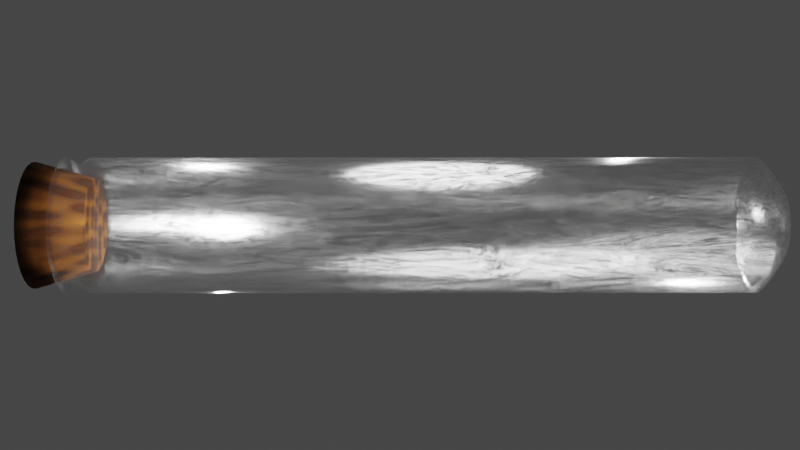 # Source: GlassVial.blend  (saved by Blender 3.0.42; exported with 4.5.12 LTS)
import bpy
from mathutils import Matrix  # noqa: F401  (used for matrix-valued properties, if any)

bpy.ops.wm.read_factory_settings(use_empty=True)
scene = bpy.context.scene
scene.name = 'Scene'

# ---- collections
col_collection = bpy.data.collections.new('Collection'); scene.collection.children.link(col_collection)

# ---- materials (node trees are filled in below, after node groups)
mat_glass = bpy.data.materials.new('Glass')
mat_cork = bpy.data.materials.new('Cork')
mat_inside = bpy.data.materials.new('Inside')

# ---- material node trees
mat_glass.use_nodes = True; mat_glass.node_tree.nodes.clear()
_N = mat_glass.node_tree.nodes; _L = mat_glass.node_tree.links
n0 = _N.new('ShaderNodeOutputMaterial'); n0.name = 'Material Output'; n0.location = (575, 307)
n1 = _N.new('ShaderNodeMixShader'); n1.name = 'Mix Shader'; n1.location = (349, 271)
n2 = _N.new('ShaderNodeValToRGB'); n2.name = 'ColorRamp'; n2.location = (6, 481)
while len(n2.color_ramp.elements) > 1: n2.color_ramp.elements.remove(n2.color_ramp.elements[-1])
n2.color_ramp.elements[0].position = 0.1955; n2.color_ramp.elements[0].color = (0.0, 0.0, 0.0, 1.0)
_e = n2.color_ramp.elements.new(0.5773); _e.color = (1.0, 1.0, 1.0, 1.0)
n3 = _N.new('ShaderNodeBsdfAnisotropic'); n3.name = 'Glossy BSDF'; n3.location = (-224, 244)
n3.distribution = 'GGX'
n3.inputs[0].default_value = (1.0, 1.0, 1.0, 0.1429)
n3.inputs[1].default_value = 0.234
n4 = _N.new('ShaderNodeBsdfTransparent'); n4.name = 'Transparent BSDF'; n4.location = (-217, 67)
n5 = _N.new('ShaderNodeTexNoise'); n5.name = 'Noise Texture'; n5.location = (-289, 516)
n5.inputs[2].default_value = 5.4
n5.inputs[3].default_value = 6.4
n5.inputs[4].default_value = 1.0
n5.inputs[8].default_value = 3.6
_L.new(n1.outputs[0], n0.inputs[0])
_L.new(n4.outputs[0], n1.inputs[2])
_L.new(n3.outputs[0], n1.inputs[1])
_L.new(n2.outputs[0], n1.inputs[0])
_L.new(n5.outputs[0], n2.inputs[0])
n0.is_active_output = True
mat_cork.use_nodes = True; mat_cork.node_tree.nodes.clear()
_N = mat_cork.node_tree.nodes; _L = mat_cork.node_tree.links
n0 = _N.new('ShaderNodeBsdfPrincipled'); n0.name = 'Principled BSDF'; n0.location = (10, 300)
n0.distribution = 'GGX'
n0.subsurface_method = 'RANDOM_WALK_SKIN'
n0.inputs[2].default_value = 1.0
n0.inputs[3].default_value = 1.45
n0.inputs[13].default_value = 0.1818
n0.inputs[27].default_value = (0.0, 0.0, 0.0, 1.0)
n0.inputs[28].default_value = 1.0
n1 = _N.new('ShaderNodeOutputMaterial'); n1.name = 'Material Output'; n1.location = (300, 300)
n2 = _N.new('ShaderNodeValToRGB'); n2.name = 'ColorRamp'; n2.location = (-416, 294)
while len(n2.color_ramp.elements) > 1: n2.color_ramp.elements.remove(n2.color_ramp.elements[-1])
n2.color_ramp.elements[0].position = 0.3182; n2.color_ramp.elements[0].color = (0.02802, 0.007393, 0.0007627, 1.0)
_e = n2.color_ramp.elements.new(0.8545); _e.color = (0.2301, 0.07506, 0.007153, 1.0)
n3 = _N.new('ShaderNodeTexVoronoi'); n3.name = 'Voronoi Texture'; n3.location = (-784, 73)
n3.feature = 'SMOOTH_F1'
n3.inputs[2].default_value = 8.9
n3.inputs[8].default_value = 0.5417
n4 = _N.new('ShaderNodeNormalMap'); n4.name = 'Normal Map'; n4.location = (-409, -70)
n4.inputs[0].default_value = 0.4
_L.new(n0.outputs[0], n1.inputs[0])
_L.new(n3.outputs[0], n2.inputs[0])
_L.new(n2.outputs[0], n0.inputs[0])
_L.new(n3.outputs[1], n4.inputs[1])
n1.is_active_output = True
mat_inside.use_nodes = True; mat_inside.node_tree.nodes.clear()
_N = mat_inside.node_tree.nodes; _L = mat_inside.node_tree.links
n0 = _N.new('ShaderNodeBsdfPrincipled'); n0.name = 'Principled BSDF'; n0.location = (10, 300)
n0.distribution = 'GGX'
n0.subsurface_method = 'RANDOM_WALK_SKIN'
n0.inputs[0].default_value = (0.0, 0.1805, 0.8, 1.0)
n0.inputs[3].default_value = 1.45
n0.inputs[27].default_value = (0.0, 0.0, 0.0, 1.0)
n0.inputs[28].default_value = 1.0
n1 = _N.new('ShaderNodeOutputMaterial'); n1.name = 'Material Output'; n1.location = (300, 300)
_L.new(n0.outputs[0], n1.inputs[0])
n1.is_active_output = True

# ---- world
world_world = bpy.data.worlds.new('World'); scene.world = world_world
world_world.use_nodes = True; world_world.node_tree.nodes.clear()
_N = world_world.node_tree.nodes; _L = world_world.node_tree.links
n0 = _N.new('ShaderNodeOutputWorld'); n0.name = 'World Output'; n0.location = (300, 300)
n1 = _N.new('ShaderNodeBackground'); n1.name = 'Background'; n1.location = (10, 300)
n1.inputs[0].default_value = (0.05088, 0.05088, 0.05088, 1.0)
_L.new(n1.outputs[0], n0.inputs[0])
n0.is_active_output = True
world_world.color = (0.05088, 0.05088, 0.05088)
world_world.use_sun_shadow = False
world_world.sun_shadow_jitter_overblur = 0.0

# ---- cameras
cam_camera = bpy.data.cameras.new('Camera')
cam_camera.clip_end = 100.0
cam_camera.ortho_scale = 7.314

# ---- lights
light_light = bpy.data.lights.new('Light', 'POINT')
light_light.transmission_factor = 0.0
light_light.energy = 1000.0
light_light.shadow_soft_size = 3.68
light_light.shadow_maximum_resolution = 0.006
light_light.use_absolute_resolution = True
light_light_001 = bpy.data.lights.new('Light.001', 'POINT')
light_light_001.transmission_factor = 0.0
light_light_001.energy = 1000.0
light_light_001.shadow_soft_size = 0.5
light_light_001.shadow_maximum_resolution = 0.006
light_light_001.use_absolute_resolution = True
light_light_002 = bpy.data.lights.new('Light.002', 'POINT')
light_light_002.transmission_factor = 0.0
light_light_002.energy = 1000.0
light_light_002.shadow_soft_size = 0.1
light_light_002.shadow_maximum_resolution = 0.006
light_light_002.use_absolute_resolution = True
light_light_003 = bpy.data.lights.new('Light.003', 'POINT')
light_light_003.transmission_factor = 0.0
light_light_003.energy = 1000.0
light_light_003.shadow_soft_size = 0.1
light_light_003.shadow_maximum_resolution = 0.006
light_light_003.use_absolute_resolution = True
light_light_004 = bpy.data.lights.new('Light.004', 'POINT')
light_light_004.transmission_factor = 0.0
light_light_004.energy = 2000.0
light_light_004.shadow_soft_size = 2.17
light_light_004.shadow_maximum_resolution = 0.006
light_light_004.use_absolute_resolution = True

# ---- meshes
me_cylinder = bpy.data.meshes.new('Cylinder')
me_cylinder.from_pydata([(-3.702e-07, 0.1858, -5.365), (0.0, 1.0, 4.881), (0.03624, 0.1822, -5.365), (0.1951, 0.9808, 4.881), (0.0711, 0.1716, -5.365), (0.3827, 0.9239, 4.881), (0.1032, 0.1545, -5.365), (0.5556, 0.8315, 4.881), (0.1314, 0.1314, -5.365), (0.7071, 0.7071, 4.881), (0.1545, 0.1032, -5.365), (0.8315, 0.5556, 4.881), (0.1716, 0.0711, -5.365), (0.9239, 0.3827, 4.881), (0.1822, 0.03624, -5.365), (0.9808, 0.1951, 4.881), (0.1858, -3.875e-08, -5.365), (1.0, -4.371e-08, 4.881), (0.1822, -0.03624, -5.365), (0.9808, -0.1951, 4.881), (0.1716, -0.0711, -5.365), (0.9239, -0.3827, 4.881), (0.1545, -0.1032, -5.365), (0.8315, -0.5556, 4.881), (0.1314, -0.1314, -5.365), (0.7071, -0.7071, 4.881), (0.1032, -0.1545, -5.365), (0.5556, -0.8315, 4.881), (0.0711, -0.1716, -5.365), (0.3827, -0.9239, 4.881), (0.03624, -0.1822, -5.365), (0.1951, -0.9808, 4.881), (-8.443e-08, -0.1858, -5.365), (-8.742e-08, -1.0, 4.881), (-0.03624, -0.1822, -5.365), (-0.1951, -0.9808, 4.881), (-0.07109, -0.1716, -5.365), (-0.3827, -0.9239, 4.881), (-0.1032, -0.1545, -5.365), (-0.5556, -0.8315, 4.881), (-0.1314, -0.1314, -5.365), (-0.7071, -0.7071, 4.881), (-0.1545, -0.1032, -5.365), (-0.8315, -0.5556, 4.881), (-0.1716, -0.0711, -5.365), (-0.9239, -0.3827, 4.881), (-0.1822, -0.03624, -5.365), (-0.9808, -0.1951, 4.881), (-0.1858, 4.937e-08, -5.365), (-1.0, 1.192e-08, 4.881), (-0.1822, 0.03624, -5.365), (-0.9808, 0.1951, 4.881), (-0.1716, 0.0711, -5.365), (-0.9239, 0.3827, 4.881), (-0.1545, 0.1032, -5.365), (-0.8315, 0.5556, 4.881), (-0.1314, 0.1314, -5.365), (-0.7071, 0.7071, 4.881), (-0.1032, 0.1545, -5.365), (-0.5556, 0.8315, 4.881), (-0.0711, 0.1716, -5.365), (-0.3827, 0.9239, 4.881), (-0.03624, 0.1822, -5.365), (-0.1951, 0.9808, 4.881), (0.0, 1.0, -4.881), (0.1951, 0.9808, -4.881), (0.3827, 0.9239, -4.881), (0.5556, 0.8315, -4.881), (0.7071, 0.7071, -4.881), (0.8315, 0.5556, -4.881), (0.9239, 0.3827, -4.881), (0.9808, 0.1951, -4.881), (1.0, -4.371e-08, -4.881), (0.9808, -0.1951, -4.881), (0.9239, -0.3827, -4.881), (0.8315, -0.5556, -4.881), (0.7071, -0.7071, -4.881), (0.5556, -0.8315, -4.881), (0.3827, -0.9239, -4.881), (0.1951, -0.9808, -4.881), (-8.742e-08, -1.0, -4.881), (-0.1951, -0.9808, -4.881), (-0.3827, -0.9239, -4.881), (-0.5556, -0.8315, -4.881), (-0.7071, -0.7071, -4.881), (-0.8315, -0.5556, -4.881), (-0.9239, -0.3827, -4.881), (-0.9808, -0.1951, -4.881), (-1.0, 1.192e-08, -4.881), (-0.9808, 0.1951, -4.881), (-0.9239, 0.3827, -4.881), (-0.8315, 0.5556, -4.881), (-0.7071, 0.7071, -4.881), (-0.5556, 0.8315, -4.881), (-0.3827, 0.9239, -4.881), (-0.1951, 0.9808, -4.881), (0.1148, 0.5771, -5.224), (0.1827, 0.9184, -4.945), (0.1592, 0.8005, -5.055), (-2.763e-08, 0.9363, -4.945), (-2.09e-07, 0.5884, -5.224), (-8.771e-08, 0.8162, -5.055), (0.2252, 0.5436, -5.224), (0.3583, 0.8651, -4.945), (0.3123, 0.7541, -5.055), (0.3269, 0.4893, -5.224), (0.5202, 0.7785, -4.945), (0.4534, 0.6786, -5.055), (0.4161, 0.4161, -5.224), (0.6621, 0.6621, -4.945), (0.5771, 0.5771, -5.055), (0.4893, 0.3269, -5.224), (0.7785, 0.5202, -4.945), (0.6786, 0.4534, -5.055), (0.5436, 0.2252, -5.224), (0.8651, 0.3583, -4.945), (0.7541, 0.3123, -5.055), (0.5771, 0.1148, -5.224), (0.9184, 0.1827, -4.945), (0.8005, 0.1592, -5.055), (0.5884, -4.148e-08, -5.224), (0.9363, -4.332e-08, -4.945), (0.8162, -4.285e-08, -5.055), (0.5771, -0.1148, -5.224), (0.9184, -0.1827, -4.945), (0.8005, -0.1592, -5.055), (0.5436, -0.2252, -5.224), (0.8651, -0.3583, -4.945), (0.7541, -0.3123, -5.055), (0.4893, -0.3269, -5.224), (0.7785, -0.5202, -4.945), (0.6786, -0.4534, -5.055), (0.4161, -0.4161, -5.224), (0.6621, -0.6621, -4.945), (0.5771, -0.5771, -5.055), (0.3269, -0.4893, -5.224), (0.5202, -0.7785, -4.945), (0.4534, -0.6786, -5.055), (0.2252, -0.5436, -5.224), (0.3583, -0.8651, -4.945), (0.3123, -0.7541, -5.055), (0.1148, -0.5771, -5.224), (0.1827, -0.9184, -4.945), (0.1592, -0.8005, -5.055), (-8.87e-08, -0.5884, -5.224), (-8.659e-08, -0.9363, -4.945), (-8.656e-08, -0.8162, -5.055), (-0.1148, -0.5771, -5.224), (-0.1827, -0.9184, -4.945), (-0.1592, -0.8005, -5.055), (-0.2252, -0.5436, -5.224), (-0.3583, -0.8651, -4.945), (-0.3123, -0.7541, -5.055), (-0.3269, -0.4893, -5.224), (-0.5202, -0.7785, -4.945), (-0.4534, -0.6786, -5.055), (-0.4161, -0.4161, -5.224), (-0.6621, -0.6621, -4.945), (-0.5771, -0.5771, -5.055), (-0.4893, -0.3269, -5.224), (-0.7785, -0.5202, -4.945), (-0.6786, -0.4534, -5.055), (-0.5436, -0.2252, -5.224), (-0.8651, -0.3583, -4.945), (-0.7541, -0.3123, -5.055), (-0.5771, -0.1148, -5.224), (-0.9184, -0.1827, -4.945), (-0.8005, -0.1592, -5.055), (-0.5884, 3.55e-08, -5.224), (-0.9363, 1.467e-08, -4.945), (-0.8162, 2.123e-08, -5.055), (-0.5771, 0.1148, -5.224), (-0.9184, 0.1827, -4.945), (-0.8005, 0.1592, -5.055), (-0.5436, 0.2252, -5.224), (-0.8651, 0.3583, -4.945), (-0.7541, 0.3123, -5.055), (-0.4893, 0.3269, -5.224), (-0.7785, 0.5202, -4.945), (-0.6786, 0.4534, -5.055), (-0.4161, 0.4161, -5.224), (-0.6621, 0.6621, -4.945), (-0.5771, 0.5771, -5.055), (-0.3269, 0.4893, -5.224), (-0.5202, 0.7785, -4.945), (-0.4534, 0.6786, -5.055), (-0.2252, 0.5436, -5.224), (-0.3583, 0.8651, -4.945), (-0.3123, 0.7541, -5.055), (-0.1148, 0.5771, -5.224), (-0.1827, 0.9184, -4.945), (-0.1592, 0.8005, -5.055), (0.1951, 0.9808, 5.273), (1.123e-08, 1.0, 5.273), (0.3827, 0.9239, 5.273), (0.5556, 0.8315, 5.273), (0.7071, 0.7071, 5.273), (0.8315, 0.5556, 5.273), (0.9239, 0.3827, 5.273), (0.9808, 0.1951, 5.273), (1.0, -4.371e-08, 5.273), (0.9808, -0.1951, 5.273), (0.9239, -0.3827, 5.273), (0.8315, -0.5556, 5.273), (0.7071, -0.7071, 5.273), (0.5556, -0.8315, 5.273), (0.3827, -0.9239, 5.273), (0.1951, -0.9808, 5.273), (-7.62e-08, -1.0, 5.273), (-0.1951, -0.9808, 5.273), (-0.3827, -0.9239, 5.273), (-0.5556, -0.8315, 5.273), (-0.7071, -0.7071, 5.273), (-0.8315, -0.5556, 5.273), (-0.9239, -0.3827, 5.273), (-0.9808, -0.1951, 5.273), (-1.0, 1.192e-08, 5.273), (-0.9808, 0.1951, 5.273), (-0.9239, 0.3827, 5.273), (-0.8315, 0.5556, 5.273), (-0.7071, 0.7071, 5.273), (-0.5556, 0.8315, 5.273), (-0.3827, 0.9239, 5.273), (-0.1951, 0.9808, 5.273), (0.7432, 0.4966, 5.077), (0.8258, 0.3421, 5.077), (0.3421, -0.8258, 5.077), (0.1744, -0.8766, 5.077), (-0.8766, -0.1744, 5.077), (-0.8938, 1.066e-08, 5.077), (0.1744, 0.8766, 5.077), (0.3421, 0.8258, 5.077), (0.8258, -0.3421, 5.077), (0.7432, -0.4966, 5.077), (-0.4966, -0.7432, 5.077), (-0.632, -0.632, 5.077), (-0.632, 0.632, 5.077), (-0.4966, 0.7432, 5.077), (0.8766, 0.1744, 5.077), (-7.33e-08, -0.8938, 5.077), (-0.8766, 0.1744, 5.077), (0.4966, 0.7432, 5.077), (0.632, -0.632, 5.077), (-0.7432, -0.4966, 5.077), (-0.3421, 0.8258, 5.077), (0.8938, -3.907e-08, 5.077), (-0.1744, -0.8766, 5.077), (-0.8258, 0.3421, 5.077), (0.632, 0.632, 5.077), (0.4966, -0.7432, 5.077), (-0.8258, -0.3421, 5.077), (-0.1744, 0.8766, 5.077), (0.8766, -0.1744, 5.077), (-0.3421, -0.8258, 5.077), (-0.7432, 0.4966, 5.077), (4.838e-09, 0.8938, 5.077), (1.012e-08, 0.6954, 4.855), (8.559e-10, 0.9387, 5.737), (0.1357, 0.682, 4.855), (0.1831, 0.9207, 5.737), (0.2661, 0.6424, 4.855), (0.3592, 0.8673, 5.737), (0.3863, 0.5782, 4.855), (0.5215, 0.7805, 5.737), (0.4917, 0.4917, 4.855), (0.6638, 0.6638, 5.737), (0.5782, 0.3863, 4.855), (0.7805, 0.5215, 5.737), (0.6424, 0.2661, 4.855), (0.8673, 0.3592, 5.737), (0.682, 0.1357, 4.855), (0.9207, 0.1831, 5.737), (0.6954, 2.246e-07, 4.855), (0.9387, 1.676e-07, 5.737), (0.682, -0.1357, 4.855), (0.9207, -0.1831, 5.737), (0.6424, -0.2661, 4.855), (0.8673, -0.3592, 5.737), (0.5782, -0.3863, 4.855), (0.7805, -0.5215, 5.737), (0.4917, -0.4917, 4.855), (0.6638, -0.6638, 5.737), (0.3863, -0.5782, 4.855), (0.5215, -0.7805, 5.737), (0.2661, -0.6424, 4.855), (0.3592, -0.8673, 5.737), (0.1357, -0.682, 4.855), (0.1831, -0.9207, 5.737), (-5.067e-08, -0.6954, 4.855), (-8.121e-08, -0.9387, 5.737), (-0.1357, -0.682, 4.855), (-0.1831, -0.9207, 5.737), (-0.2661, -0.6424, 4.855), (-0.3592, -0.8673, 5.737), (-0.3863, -0.5782, 4.855), (-0.5215, -0.7805, 5.737), (-0.4917, -0.4917, 4.855), (-0.6638, -0.6638, 5.737), (-0.5782, -0.3863, 4.855), (-0.7805, -0.5215, 5.737), (-0.6424, -0.2661, 4.855), (-0.8673, -0.3592, 5.737), (-0.682, -0.1357, 4.855), (-0.9207, -0.1831, 5.737), (-0.6954, 2.633e-07, 4.855), (-0.9387, 2.198e-07, 5.737), (-0.682, 0.1357, 4.855), (-0.9207, 0.1831, 5.737), (-0.6424, 0.2661, 4.855), (-0.8673, 0.3592, 5.737), (-0.5782, 0.3863, 4.855), (-0.7805, 0.5215, 5.737), (-0.4917, 0.4917, 4.855), (-0.6638, 0.6638, 5.737), (-0.3863, 0.5782, 4.855), (-0.5215, 0.7805, 5.737), (-0.2661, 0.6424, 4.855), (-0.3592, 0.8673, 5.737), (-0.1357, 0.682, 4.855), (-0.1831, 0.9207, 5.737)], [], [(64, 1, 3, 65), (65, 3, 5, 66), (66, 5, 7, 67), (67, 7, 9, 68), (68, 9, 11, 69), (69, 11, 13, 70), (70, 13, 15, 71), (71, 15, 17, 72), (72, 17, 19, 73), (73, 19, 21, 74), (74, 21, 23, 75), (75, 23, 25, 76), (76, 25, 27, 77), (77, 27, 29, 78), (78, 29, 31, 79), (79, 31, 33, 80), (80, 33, 35, 81), (81, 35, 37, 82), (82, 37, 39, 83), (83, 39, 41, 84), (84, 41, 43, 85), (85, 43, 45, 86), (86, 45, 47, 87), (87, 47, 49, 88), (88, 49, 51, 89), (89, 51, 53, 90), (90, 53, 55, 91), (91, 55, 57, 92), (92, 57, 59, 93), (93, 59, 61, 94), (225, 224, 197, 198), (94, 61, 63, 95), (95, 63, 1, 64), (0, 2, 4, 6, 8, 10, 12, 14, 16, 18, 20, 22, 24, 26, 28, 30, 32, 34, 36, 38, 40, 42, 44, 46, 48, 50, 52, 54, 56, 58, 60, 62), (99, 190, 95, 64), (4, 2, 96, 102), (8, 6, 105, 108), (10, 8, 108, 111), (12, 10, 111, 114), (14, 12, 114, 117), (16, 14, 117, 120), (18, 16, 120, 123), (20, 18, 123, 126), (22, 20, 126, 129), (24, 22, 129, 132), (26, 24, 132, 135), (28, 26, 135, 138), (30, 28, 138, 141), (32, 30, 141, 144), (34, 32, 144, 147), (36, 34, 147, 150), (38, 36, 150, 153), (40, 38, 153, 156), (42, 40, 156, 159), (44, 42, 159, 162), (46, 44, 162, 165), (48, 46, 165, 168), (50, 48, 168, 171), (52, 50, 171, 174), (54, 52, 174, 177), (56, 54, 177, 180), (58, 56, 180, 183), (60, 58, 183, 186), (62, 60, 186, 189), (0, 62, 189, 100), (6, 4, 102, 105), (190, 187, 94, 95), (187, 184, 93, 94), (184, 181, 92, 93), (181, 178, 91, 92), (178, 175, 90, 91), (175, 172, 89, 90), (172, 169, 88, 89), (169, 166, 87, 88), (166, 163, 86, 87), (163, 160, 85, 86), (160, 157, 84, 85), (157, 154, 83, 84), (154, 151, 82, 83), (151, 148, 81, 82), (148, 145, 80, 81), (145, 142, 79, 80), (142, 139, 78, 79), (139, 136, 77, 78), (136, 133, 76, 77), (133, 130, 75, 76), (130, 127, 74, 75), (127, 124, 73, 74), (124, 121, 72, 73), (121, 118, 71, 72), (118, 115, 70, 71), (115, 112, 69, 70), (112, 109, 68, 69), (109, 106, 67, 68), (106, 103, 66, 67), (97, 99, 64, 65), (103, 97, 65, 66), (190, 99, 101, 191), (191, 101, 100, 189), (187, 190, 191, 188), (188, 191, 189, 186), (184, 187, 188, 185), (185, 188, 186, 183), (181, 184, 185, 182), (182, 185, 183, 180), (178, 181, 182, 179), (179, 182, 180, 177), (175, 178, 179, 176), (176, 179, 177, 174), (172, 175, 176, 173), (173, 176, 174, 171), (169, 172, 173, 170), (170, 173, 171, 168), (166, 169, 170, 167), (167, 170, 168, 165), (163, 166, 167, 164), (164, 167, 165, 162), (160, 163, 164, 161), (161, 164, 162, 159), (157, 160, 161, 158), (158, 161, 159, 156), (154, 157, 158, 155), (155, 158, 156, 153), (151, 154, 155, 152), (152, 155, 153, 150), (148, 151, 152, 149), (149, 152, 150, 147), (145, 148, 149, 146), (146, 149, 147, 144), (142, 145, 146, 143), (143, 146, 144, 141), (139, 142, 143, 140), (140, 143, 141, 138), (136, 139, 140, 137), (137, 140, 138, 135), (133, 136, 137, 134), (134, 137, 135, 132), (130, 133, 134, 131), (131, 134, 132, 129), (127, 130, 131, 128), (128, 131, 129, 126), (124, 127, 128, 125), (125, 128, 126, 123), (121, 124, 125, 122), (122, 125, 123, 120), (118, 121, 122, 119), (119, 122, 120, 117), (115, 118, 119, 116), (116, 119, 117, 114), (112, 115, 116, 113), (113, 116, 114, 111), (109, 112, 113, 110), (110, 113, 111, 108), (106, 109, 110, 107), (107, 110, 108, 105), (103, 106, 107, 104), (104, 107, 105, 102), (97, 103, 104, 98), (98, 104, 102, 96), (99, 97, 98, 101), (101, 98, 96, 100), (2, 0, 100, 96), (192, 193, 223, 222, 221, 220, 219, 218, 217, 216, 215, 214, 213, 212, 211, 210, 209, 208, 207, 206, 205, 204, 203, 202, 201, 200, 199, 198, 197, 196, 195, 194), (227, 226, 206, 207), (229, 228, 215, 216), (231, 230, 192, 194), (233, 232, 202, 203), (235, 234, 211, 212), (237, 236, 220, 221), (238, 225, 198, 199), (239, 227, 207, 208), (240, 229, 216, 217), (241, 231, 194, 195), (242, 233, 203, 204), (243, 235, 212, 213), (244, 237, 221, 222), (245, 238, 199, 200), (246, 239, 208, 209), (247, 240, 217, 218), (248, 241, 195, 196), (249, 242, 204, 205), (250, 243, 213, 214), (251, 244, 222, 223), (252, 245, 200, 201), (253, 246, 209, 210), (254, 247, 218, 219), (224, 248, 196, 197), (226, 249, 205, 206), (228, 250, 214, 215), (230, 255, 193, 192), (255, 251, 223, 193), (232, 252, 201, 202), (234, 253, 210, 211), (236, 254, 219, 220), (57, 55, 254, 236), (39, 37, 253, 234), (21, 19, 252, 232), (1, 63, 251, 255), (3, 1, 255, 230), (47, 45, 250, 228), (29, 27, 249, 226), (11, 9, 248, 224), (55, 53, 247, 254), (37, 35, 246, 253), (19, 17, 245, 252), (63, 61, 244, 251), (45, 43, 243, 250), (27, 25, 242, 249), (9, 7, 241, 248), (53, 51, 240, 247), (35, 33, 239, 246), (17, 15, 238, 245), (61, 59, 237, 244), (43, 41, 235, 243), (25, 23, 233, 242), (7, 5, 231, 241), (51, 49, 229, 240), (33, 31, 227, 239), (15, 13, 225, 238), (59, 57, 236, 237), (41, 39, 234, 235), (23, 21, 232, 233), (5, 3, 230, 231), (49, 47, 228, 229), (31, 29, 226, 227), (13, 11, 224, 225), (256, 257, 259, 258), (258, 259, 261, 260), (260, 261, 263, 262), (262, 263, 265, 264), (264, 265, 267, 266), (266, 267, 269, 268), (268, 269, 271, 270), (270, 271, 273, 272), (272, 273, 275, 274), (274, 275, 277, 276), (276, 277, 279, 278), (278, 279, 281, 280), (280, 281, 283, 282), (282, 283, 285, 284), (284, 285, 287, 286), (286, 287, 289, 288), (288, 289, 291, 290), (290, 291, 293, 292), (292, 293, 295, 294), (294, 295, 297, 296), (296, 297, 299, 298), (298, 299, 301, 300), (300, 301, 303, 302), (302, 303, 305, 304), (304, 305, 307, 306), (306, 307, 309, 308), (308, 309, 311, 310), (310, 311, 313, 312), (312, 313, 315, 314), (314, 315, 317, 316), (259, 257, 319, 317, 315, 313, 311, 309, 307, 305, 303, 301, 299, 297, 295, 293, 291, 289, 287, 285, 283, 281, 279, 277, 275, 273, 271, 269, 267, 265, 263, 261), (316, 317, 319, 318), (318, 319, 257, 256), (256, 258, 260, 262, 264, 266, 268, 270, 272, 274, 276, 278, 280, 282, 284, 286, 288, 290, 292, 294, 296, 298, 300, 302, 304, 306, 308, 310, 312, 314, 316, 318)])
me_cylinder.polygons.foreach_set('use_smooth', [True] * 260)
me_cylinder.polygons.foreach_set('material_index', [0, 0, 0, 0, 0, 0, 0, 0, 0, 0, 0, 0, 0, 0, 0, 0, 0, 0, 0, 0, 0, 0, 0, 0, 0, 0, 0, 0, 0, 0, 0, 0, 0, 0, 0, 0, 0, 0, 0, 0, 0, 0, 0, 0, 0, 0, 0, 0, 0, 0, 0, 0, 0, 0, 0, 0, 0, 0, 0, 0, 0, 0, 0, 0, 0, 0, 0, 0, 0, 0, 0, 0, 0, 0, 0, 0, 0, 0, 0, 0, 0, 0, 0, 0, 0, 0, 0, 0, 0, 0, 0, 0, 0, 0, 0, 0, 0, 0, 0, 0, 0, 0, 0, 0, 0, 0, 0, 0, 0, 0, 0, 0, 0, 0, 0, 0, 0, 0, 0, 0, 0, 0, 0, 0, 0, 0, 0, 0, 0, 0, 0, 0, 0, 0, 0, 0, 0, 0, 0, 0, 0, 0, 0, 0, 0, 0, 0, 0, 0, 0, 0, 0, 0, 0, 0, 0, 0, 0, 0, 0, 0, 0, 0, 0, 0, 0, 0, 0, 0, 0, 0, 0, 0, 0, 0, 0, 0, 0, 0, 0, 0, 0, 0, 0, 0, 0, 0, 0, 0, 0, 0, 0, 0, 0, 0, 0, 0, 0, 0, 0, 0, 0, 0, 0, 0, 0, 0, 0, 0, 0, 0, 0, 0, 0, 0, 0, 0, 0, 0, 0, 0, 0, 0, 0, 0, 0, 1, 1, 1, 1, 1, 1, 1, 1, 1, 1, 1, 1, 1, 1, 1, 1, 1, 1, 1, 1, 1, 1, 1, 1, 1, 1, 1, 1, 1, 1, 1, 1, 1, 1])
_uv = me_cylinder.uv_layers.new(name='UVMap')
_uv.uv.foreach_set('vector', [1.0, 0.5, 1.0, 1.0, 0.9688, 1.0, 0.9688, 0.5, 0.9688, 0.5, 0.9688, 1.0, 0.9375, 1.0, 0.9375, 0.5, 0.9375, 0.5, 0.9375, 1.0, 0.9062, 1.0, 0.9062, 0.5, 0.9062, 0.5, 0.9062, 1.0, 0.875, 1.0, 0.875, 0.5, 0.875, 0.5, 0.875, 1.0, 0.8438, 1.0, 0.8438, 0.5, 0.8438, 0.5, 0.8438, 1.0, 0.8125, 1.0, 0.8125, 0.5, 0.8125, 0.5, 0.8125, 1.0, 0.7812, 1.0, 0.7812, 0.5, 0.7812, 0.5, 0.7812, 1.0, 0.75, 1.0, 0.75, 0.5, 0.75, 0.5, 0.75, 1.0, 0.7188, 1.0, 0.7188, 0.5, 0.7188, 0.5, 0.7188, 1.0, 0.6875, 1.0, 0.6875, 0.5, 0.6875, 0.5, 0.6875, 1.0, 0.6562, 1.0, 0.6562, 0.5, 0.6562, 0.5, 0.6562, 1.0, 0.625, 1.0, 0.625, 0.5, 0.625, 0.5, 0.625, 1.0, 0.5938, 1.0, 0.5938, 0.5, 0.5938, 0.5, 0.5938, 1.0, 0.5625, 1.0, 0.5625, 0.5, 0.5625, 0.5, 0.5625, 1.0, 0.5312, 1.0, 0.5312, 0.5, 0.5312, 0.5, 0.5312, 1.0, 0.5, 1.0, 0.5, 0.5, 0.5, 0.5, 0.5, 1.0, 0.4688, 1.0, 0.4688, 0.5, 0.4688, 0.5, 0.4688, 1.0, 0.4375, 1.0, 0.4375, 0.5, 0.4375, 0.5, 0.4375, 1.0, 0.4062, 1.0, 0.4062, 0.5, 0.4062, 0.5, 0.4062, 1.0, 0.375, 1.0, 0.375, 0.5, 0.375, 0.5, 0.375, 1.0, 0.3438, 1.0, 0.3438, 0.5, 0.3438, 0.5, 0.3438, 1.0, 0.3125, 1.0, 0.3125, 0.5, 0.3125, 0.5, 0.3125, 1.0, 0.2812, 1.0, 0.2812, 0.5, 0.2812, 0.5, 0.2812, 1.0, 0.25, 1.0, 0.25, 0.5, 0.25, 0.5, 0.25, 1.0, 0.2188, 1.0, 0.2188, 0.5, 0.2188, 0.5, 0.2188, 1.0, 0.1875, 1.0, 0.1875, 0.5, 0.1875, 0.5, 0.1875, 1.0, 0.1562, 1.0, 0.1562, 0.5, 0.1562, 0.5, 0.1562, 1.0, 0.125, 1.0, 0.125, 0.5, 0.125, 0.5, 0.125, 1.0, 0.09375, 1.0, 0.09375, 0.5, 0.09375, 0.5, 0.09375, 1.0, 0.0625, 1.0, 0.0625, 0.5, 0.8125, 1.0, 0.8438, 1.0, 0.8438, 1.0, 0.8125, 1.0, 0.0625, 0.5, 0.0625, 1.0, 0.03125, 1.0, 0.03125, 0.5, 0.03125, 0.5, 0.03125, 1.0, 0.0, 1.0, 0.0, 0.5, 0.75, 0.2639, 0.7527, 0.2636, 0.7553, 0.2628, 0.7577, 0.2615, 0.7598, 0.2598, 0.7615, 0.2577, 0.7628, 0.2553, 0.7636, 0.2527, 0.7639, 0.25, 0.7636, 0.2473, 0.7628, 0.2447, 0.7615, 0.2423, 0.7598, 0.2402, 0.7577, 0.2385, 0.7553, 0.2372, 0.7527, 0.2364, 0.75, 0.2361, 0.7473, 0.2364, 0.7447, 0.2372, 0.7423, 0.2385, 0.7402, 0.2402, 0.7385, 0.2423, 0.7372, 0.2447, 0.7364, 0.2473, 0.7361, 0.25, 0.7364, 0.2527, 0.7372, 0.2553, 0.7385, 0.2577, 0.7402, 0.2598, 0.7423, 0.2615, 0.7447, 0.2628, 0.7473, 0.2636, 0.75, 0.4428, 0.7124, 0.4391, 0.7032, 0.4854, 0.75, 0.49, 0.7553, 0.2628, 0.7527, 0.2636, 0.7619, 0.3099, 0.7734, 0.3065, 0.7598, 0.2598, 0.7577, 0.2615, 0.784, 0.3008, 0.7932, 0.2932, 0.7615, 0.2577, 0.7598, 0.2598, 0.7932, 0.2932, 0.8008, 0.284, 0.7628, 0.2553, 0.7615, 0.2577, 0.8008, 0.284, 0.8065, 0.2734, 0.7636, 0.2527, 0.7628, 0.2553, 0.8065, 0.2734, 0.8099, 0.2619, 0.7639, 0.25, 0.7636, 0.2527, 0.8099, 0.2619, 0.8111, 0.25, 0.7636, 0.2473, 0.7639, 0.25, 0.8111, 0.25, 0.8099, 0.2381, 0.7628, 0.2447, 0.7636, 0.2473, 0.8099, 0.2381, 0.8065, 0.2266, 0.7615, 0.2423, 0.7628, 0.2447, 0.8065, 0.2266, 0.8008, 0.216, 0.7598, 0.2402, 0.7615, 0.2423, 0.8008, 0.216, 0.7932, 0.2068, 0.7577, 0.2385, 0.7598, 0.2402, 0.7932, 0.2068, 0.784, 0.1992, 0.7553, 0.2372, 0.7577, 0.2385, 0.784, 0.1992, 0.7734, 0.1935, 0.7527, 0.2364, 0.7553, 0.2372, 0.7734, 0.1935, 0.7619, 0.1901, 0.75, 0.2361, 0.7527, 0.2364, 0.7619, 0.1901, 0.75, 0.1889, 0.7473, 0.2364, 0.75, 0.2361, 0.75, 0.1889, 0.7381, 0.1901, 0.7447, 0.2372, 0.7473, 0.2364, 0.7381, 0.1901, 0.7266, 0.1935, 0.7423, 0.2385, 0.7447, 0.2372, 0.7266, 0.1935, 0.716, 0.1992, 0.7402, 0.2402, 0.7423, 0.2385, 0.716, 0.1992, 0.7068, 0.2068, 0.7385, 0.2423, 0.7402, 0.2402, 0.7068, 0.2068, 0.6992, 0.216, 0.7372, 0.2447, 0.7385, 0.2423, 0.6992, 0.216, 0.6935, 0.2266, 0.7364, 0.2473, 0.7372, 0.2447, 0.6935, 0.2266, 0.6901, 0.2381, 0.7361, 0.25, 0.7364, 0.2473, 0.6901, 0.2381, 0.6889, 0.25, 0.7364, 0.2527, 0.7361, 0.25, 0.6889, 0.25, 0.6901, 0.2619, 0.7372, 0.2553, 0.7364, 0.2527, 0.6901, 0.2619, 0.6935, 0.2734, 0.7385, 0.2577, 0.7372, 0.2553, 0.6935, 0.2734, 0.6992, 0.284, 0.7402, 0.2598, 0.7385, 0.2577, 0.6992, 0.284, 0.7068, 0.2932, 0.7423, 0.2615, 0.7402, 0.2598, 0.7068, 0.2932, 0.716, 0.3008, 0.7447, 0.2628, 0.7423, 0.2615, 0.716, 0.3008, 0.7266, 0.3065, 0.7473, 0.2636, 0.7447, 0.2628, 0.7266, 0.3065, 0.7381, 0.3099, 0.75, 0.2639, 0.7473, 0.2636, 0.7381, 0.3099, 0.75, 0.3111, 0.7577, 0.2615, 0.7553, 0.2628, 0.7734, 0.3065, 0.784, 0.3008, 0.7124, 0.4391, 0.6762, 0.4281, 0.6582, 0.4717, 0.7032, 0.4854, 0.6762, 0.4281, 0.6429, 0.4103, 0.6167, 0.4496, 0.6582, 0.4717, 0.6429, 0.4103, 0.6137, 0.3863, 0.5803, 0.4197, 0.6167, 0.4496, 0.6137, 0.3863, 0.5897, 0.3571, 0.5504, 0.3833, 0.5803, 0.4197, 0.5897, 0.3571, 0.5719, 0.3238, 0.5283, 0.3418, 0.5504, 0.3833, 0.5719, 0.3238, 0.5609, 0.2876, 0.5146, 0.2968, 0.5283, 0.3418, 0.5609, 0.2876, 0.5572, 0.25, 0.51, 0.25, 0.5146, 0.2968, 0.5572, 0.25, 0.5609, 0.2124, 0.5146, 0.2032, 0.51, 0.25, 0.5609, 0.2124, 0.5719, 0.1762, 0.5283, 0.1582, 0.5146, 0.2032, 0.5719, 0.1762, 0.5897, 0.1429, 0.5504, 0.1167, 0.5283, 0.1582, 0.5897, 0.1429, 0.6137, 0.1137, 0.5803, 0.08029, 0.5504, 0.1167, 0.6137, 0.1137, 0.6429, 0.08973, 0.6167, 0.05045, 0.5803, 0.08029, 0.6429, 0.08973, 0.6762, 0.07192, 0.6582, 0.02827, 0.6167, 0.05045, 0.6762, 0.07192, 0.7124, 0.06095, 0.7032, 0.01461, 0.6582, 0.02827, 0.7124, 0.06095, 0.75, 0.05725, 0.75, 0.01, 0.7032, 0.01461, 0.75, 0.05725, 0.7876, 0.06095, 0.7968, 0.01461, 0.75, 0.01, 0.7876, 0.06095, 0.8238, 0.07192, 0.8418, 0.02827, 0.7968, 0.01461, 0.8238, 0.07192, 0.8571, 0.08973, 0.8833, 0.05045, 0.8418, 0.02827, 0.8571, 0.08973, 0.8863, 0.1137, 0.9197, 0.08029, 0.8833, 0.05045, 0.8863, 0.1137, 0.9103, 0.1429, 0.9496, 0.1167, 0.9197, 0.08029, 0.9103, 0.1429, 0.9281, 0.1762, 0.9717, 0.1582, 0.9496, 0.1167, 0.9281, 0.1762, 0.9391, 0.2124, 0.9854, 0.2032, 0.9717, 0.1582, 0.9391, 0.2124, 0.9428, 0.25, 0.99, 0.25, 0.9854, 0.2032, 0.9428, 0.25, 0.9391, 0.2876, 0.9854, 0.2968, 0.99, 0.25, 0.9391, 0.2876, 0.9281, 0.3238, 0.9717, 0.3418, 0.9854, 0.2968, 0.9281, 0.3238, 0.9103, 0.3571, 0.9496, 0.3833, 0.9717, 0.3418, 0.9103, 0.3571, 0.8863, 0.3863, 0.9197, 0.4197, 0.9496, 0.3833, 0.8863, 0.3863, 0.8571, 0.4103, 0.8833, 0.4496, 0.9197, 0.4197, 0.8571, 0.4103, 0.8238, 0.4281, 0.8418, 0.4717, 0.8833, 0.4496, 0.7876, 0.4391, 0.75, 0.4428, 0.75, 0.49, 0.7968, 0.4854, 0.8238, 0.4281, 0.7876, 0.4391, 0.7968, 0.4854, 0.8418, 0.4717, 0.7124, 0.4391, 0.75, 0.4428, 0.75, 0.3769, 0.7252, 0.3745, 0.7252, 0.3745, 0.75, 0.3769, 0.75, 0.3111, 0.7381, 0.3099, 0.6762, 0.4281, 0.7124, 0.4391, 0.7252, 0.3745, 0.7014, 0.3673, 0.7014, 0.3673, 0.7252, 0.3745, 0.7381, 0.3099, 0.7266, 0.3065, 0.6429, 0.4103, 0.6762, 0.4281, 0.7014, 0.3673, 0.6795, 0.3555, 0.6795, 0.3555, 0.7014, 0.3673, 0.7266, 0.3065, 0.716, 0.3008, 0.6137, 0.3863, 0.6429, 0.4103, 0.6795, 0.3555, 0.6602, 0.3398, 0.6602, 0.3398, 0.6795, 0.3555, 0.716, 0.3008, 0.7068, 0.2932, 0.5897, 0.3571, 0.6137, 0.3863, 0.6602, 0.3398, 0.6445, 0.3205, 0.6445, 0.3205, 0.6602, 0.3398, 0.7068, 0.2932, 0.6992, 0.284, 0.5719, 0.3238, 0.5897, 0.3571, 0.6445, 0.3205, 0.6327, 0.2986, 0.6327, 0.2986, 0.6445, 0.3205, 0.6992, 0.284, 0.6935, 0.2734, 0.5609, 0.2876, 0.5719, 0.3238, 0.6327, 0.2986, 0.6255, 0.2748, 0.6255, 0.2748, 0.6327, 0.2986, 0.6935, 0.2734, 0.6901, 0.2619, 0.5572, 0.25, 0.5609, 0.2876, 0.6255, 0.2748, 0.6231, 0.25, 0.6231, 0.25, 0.6255, 0.2748, 0.6901, 0.2619, 0.6889, 0.25, 0.5609, 0.2124, 0.5572, 0.25, 0.6231, 0.25, 0.6255, 0.2252, 0.6255, 0.2252, 0.6231, 0.25, 0.6889, 0.25, 0.6901, 0.2381, 0.5719, 0.1762, 0.5609, 0.2124, 0.6255, 0.2252, 0.6327, 0.2014, 0.6327, 0.2014, 0.6255, 0.2252, 0.6901, 0.2381, 0.6935, 0.2266, 0.5897, 0.1429, 0.5719, 0.1762, 0.6327, 0.2014, 0.6445, 0.1795, 0.6445, 0.1795, 0.6327, 0.2014, 0.6935, 0.2266, 0.6992, 0.216, 0.6137, 0.1137, 0.5897, 0.1429, 0.6445, 0.1795, 0.6602, 0.1602, 0.6602, 0.1602, 0.6445, 0.1795, 0.6992, 0.216, 0.7068, 0.2068, 0.6429, 0.08973, 0.6137, 0.1137, 0.6602, 0.1602, 0.6795, 0.1445, 0.6795, 0.1445, 0.6602, 0.1602, 0.7068, 0.2068, 0.716, 0.1992, 0.6762, 0.07192, 0.6429, 0.08973, 0.6795, 0.1445, 0.7014, 0.1327, 0.7014, 0.1327, 0.6795, 0.1445, 0.716, 0.1992, 0.7266, 0.1935, 0.7124, 0.06095, 0.6762, 0.07192, 0.7014, 0.1327, 0.7252, 0.1255, 0.7252, 0.1255, 0.7014, 0.1327, 0.7266, 0.1935, 0.7381, 0.1901, 0.75, 0.05725, 0.7124, 0.06095, 0.7252, 0.1255, 0.75, 0.1231, 0.75, 0.1231, 0.7252, 0.1255, 0.7381, 0.1901, 0.75, 0.1889, 0.7876, 0.06095, 0.75, 0.05725, 0.75, 0.1231, 0.7748, 0.1255, 0.7748, 0.1255, 0.75, 0.1231, 0.75, 0.1889, 0.7619, 0.1901, 0.8238, 0.07192, 0.7876, 0.06095, 0.7748, 0.1255, 0.7986, 0.1327, 0.7986, 0.1327, 0.7748, 0.1255, 0.7619, 0.1901, 0.7734, 0.1935, 0.8571, 0.08973, 0.8238, 0.07192, 0.7986, 0.1327, 0.8205, 0.1445, 0.8205, 0.1445, 0.7986, 0.1327, 0.7734, 0.1935, 0.784, 0.1992, 0.8863, 0.1137, 0.8571, 0.08973, 0.8205, 0.1445, 0.8398, 0.1602, 0.8398, 0.1602, 0.8205, 0.1445, 0.784, 0.1992, 0.7932, 0.2068, 0.9103, 0.1429, 0.8863, 0.1137, 0.8398, 0.1602, 0.8555, 0.1795, 0.8555, 0.1795, 0.8398, 0.1602, 0.7932, 0.2068, 0.8008, 0.216, 0.9281, 0.1762, 0.9103, 0.1429, 0.8555, 0.1795, 0.8673, 0.2014, 0.8673, 0.2014, 0.8555, 0.1795, 0.8008, 0.216, 0.8065, 0.2266, 0.9391, 0.2124, 0.9281, 0.1762, 0.8673, 0.2014, 0.8745, 0.2252, 0.8745, 0.2252, 0.8673, 0.2014, 0.8065, 0.2266, 0.8099, 0.2381, 0.9428, 0.25, 0.9391, 0.2124, 0.8745, 0.2252, 0.8769, 0.25, 0.8769, 0.25, 0.8745, 0.2252, 0.8099, 0.2381, 0.8111, 0.25, 0.9391, 0.2876, 0.9428, 0.25, 0.8769, 0.25, 0.8745, 0.2748, 0.8745, 0.2748, 0.8769, 0.25, 0.8111, 0.25, 0.8099, 0.2619, 0.9281, 0.3238, 0.9391, 0.2876, 0.8745, 0.2748, 0.8673, 0.2986, 0.8673, 0.2986, 0.8745, 0.2748, 0.8099, 0.2619, 0.8065, 0.2734, 0.9103, 0.3571, 0.9281, 0.3238, 0.8673, 0.2986, 0.8555, 0.3205, 0.8555, 0.3205, 0.8673, 0.2986, 0.8065, 0.2734, 0.8008, 0.284, 0.8863, 0.3863, 0.9103, 0.3571, 0.8555, 0.3205, 0.8398, 0.3398, 0.8398, 0.3398, 0.8555, 0.3205, 0.8008, 0.284, 0.7932, 0.2932, 0.8571, 0.4103, 0.8863, 0.3863, 0.8398, 0.3398, 0.8205, 0.3555, 0.8205, 0.3555, 0.8398, 0.3398, 0.7932, 0.2932, 0.784, 0.3008, 0.8238, 0.4281, 0.8571, 0.4103, 0.8205, 0.3555, 0.7986, 0.3673, 0.7986, 0.3673, 0.8205, 0.3555, 0.784, 0.3008, 0.7734, 0.3065, 0.7876, 0.4391, 0.8238, 0.4281, 0.7986, 0.3673, 0.7748, 0.3745, 0.7748, 0.3745, 0.7986, 0.3673, 0.7734, 0.3065, 0.7619, 0.3099, 0.75, 0.4428, 0.7876, 0.4391, 0.7748, 0.3745, 0.75, 0.3769, 0.75, 0.3769, 0.7748, 0.3745, 0.7619, 0.3099, 0.75, 0.3111, 0.7527, 0.2636, 0.75, 0.2639, 0.75, 0.3111, 0.7619, 0.3099, 0.2968, 0.4854, 0.25, 0.49, 0.2032, 0.4854, 0.1582, 0.4717, 0.1167, 0.4496, 0.08029, 0.4197, 0.05045, 0.3833, 0.02827, 0.3418, 0.01461, 0.2968, 0.01, 0.25, 0.01461, 0.2032, 0.02827, 0.1582, 0.05045, 0.1167, 0.08029, 0.08029, 0.1167, 0.05045, 0.1582, 0.02827, 0.2032, 0.01461, 0.25, 0.01, 0.2968, 0.01461, 0.3418, 0.02827, 0.3833, 0.05045, 0.4197, 0.08029, 0.4496, 0.1167, 0.4717, 0.1582, 0.4854, 0.2032, 0.49, 0.25, 0.4854, 0.2968, 0.4717, 0.3418, 0.4496, 0.3833, 0.4197, 0.4197, 0.3833, 0.4496, 0.3418, 0.4717, 0.5312, 1.0, 0.5625, 1.0, 0.5625, 1.0, 0.5312, 1.0, 0.25, 1.0, 0.2812, 1.0, 0.2812, 1.0, 0.25, 1.0, 0.9375, 1.0, 0.9688, 1.0, 0.9688, 1.0, 0.9375, 1.0, 0.6562, 1.0, 0.6875, 1.0, 0.6875, 1.0, 0.6562, 1.0, 0.375, 1.0, 0.4062, 1.0, 0.4062, 1.0, 0.375, 1.0, 0.09375, 1.0, 0.125, 1.0, 0.125, 1.0, 0.09375, 1.0, 0.7812, 1.0, 0.8125, 1.0, 0.8125, 1.0, 0.7812, 1.0, 0.5, 1.0, 0.5312, 1.0, 0.5312, 1.0, 0.5, 1.0, 0.2188, 1.0, 0.25, 1.0, 0.25, 1.0, 0.2188, 1.0, 0.9062, 1.0, 0.9375, 1.0, 0.9375, 1.0, 0.9062, 1.0, 0.625, 1.0, 0.6562, 1.0, 0.6562, 1.0, 0.625, 1.0, 0.3438, 1.0, 0.375, 1.0, 0.375, 1.0, 0.3438, 1.0, 0.0625, 1.0, 0.09375, 1.0, 0.09375, 1.0, 0.0625, 1.0, 0.75, 1.0, 0.7812, 1.0, 0.7812, 1.0, 0.75, 1.0, 0.4688, 1.0, 0.5, 1.0, 0.5, 1.0, 0.4688, 1.0, 0.1875, 1.0, 0.2188, 1.0, 0.2188, 1.0, 0.1875, 1.0, 0.875, 1.0, 0.9062, 1.0, 0.9062, 1.0, 0.875, 1.0, 0.5938, 1.0, 0.625, 1.0, 0.625, 1.0, 0.5938, 1.0, 0.3125, 1.0, 0.3438, 1.0, 0.3438, 1.0, 0.3125, 1.0, 0.03125, 1.0, 0.0625, 1.0, 0.0625, 1.0, 0.03125, 1.0, 0.7188, 1.0, 0.75, 1.0, 0.75, 1.0, 0.7188, 1.0, 0.4375, 1.0, 0.4688, 1.0, 0.4688, 1.0, 0.4375, 1.0, 0.1562, 1.0, 0.1875, 1.0, 0.1875, 1.0, 0.1562, 1.0, 0.8438, 1.0, 0.875, 1.0, 0.875, 1.0, 0.8438, 1.0, 0.5625, 1.0, 0.5938, 1.0, 0.5938, 1.0, 0.5625, 1.0, 0.2812, 1.0, 0.3125, 1.0, 0.3125, 1.0, 0.2812, 1.0, 0.9688, 1.0, 1.0, 1.0, 1.0, 1.0, 0.9688, 1.0, 0.0, 1.0, 0.03125, 1.0, 0.03125, 1.0, 0.0, 1.0, 0.6875, 1.0, 0.7188, 1.0, 0.7188, 1.0, 0.6875, 1.0, 0.4062, 1.0, 0.4375, 1.0, 0.4375, 1.0, 0.4062, 1.0, 0.125, 1.0, 0.1562, 1.0, 0.1562, 1.0, 0.125, 1.0, 0.125, 1.0, 0.1562, 1.0, 0.1562, 1.0, 0.125, 1.0, 0.4062, 1.0, 0.4375, 1.0, 0.4375, 1.0, 0.4062, 1.0, 0.6875, 1.0, 0.7188, 1.0, 0.7188, 1.0, 0.6875, 1.0, 0.0, 1.0, 0.03125, 1.0, 0.03125, 1.0, 0.0, 1.0, 0.9688, 1.0, 1.0, 1.0, 1.0, 1.0, 0.9688, 1.0, 0.2812, 1.0, 0.3125, 1.0, 0.3125, 1.0, 0.2812, 1.0, 0.5625, 1.0, 0.5938, 1.0, 0.5938, 1.0, 0.5625, 1.0, 0.8438, 1.0, 0.875, 1.0, 0.875, 1.0, 0.8438, 1.0, 0.1562, 1.0, 0.1875, 1.0, 0.1875, 1.0, 0.1562, 1.0, 0.4375, 1.0, 0.4688, 1.0, 0.4688, 1.0, 0.4375, 1.0, 0.7188, 1.0, 0.75, 1.0, 0.75, 1.0, 0.7188, 1.0, 0.03125, 1.0, 0.0625, 1.0, 0.0625, 1.0, 0.03125, 1.0, 0.3125, 1.0, 0.3438, 1.0, 0.3438, 1.0, 0.3125, 1.0, 0.5938, 1.0, 0.625, 1.0, 0.625, 1.0, 0.5938, 1.0, 0.875, 1.0, 0.9062, 1.0, 0.9062, 1.0, 0.875, 1.0, 0.1875, 1.0, 0.2188, 1.0, 0.2188, 1.0, 0.1875, 1.0, 0.4688, 1.0, 0.5, 1.0, 0.5, 1.0, 0.4688, 1.0, 0.75, 1.0, 0.7812, 1.0, 0.7812, 1.0, 0.75, 1.0, 0.0625, 1.0, 0.09375, 1.0, 0.09375, 1.0, 0.0625, 1.0, 0.3438, 1.0, 0.375, 1.0, 0.375, 1.0, 0.3438, 1.0, 0.625, 1.0, 0.6562, 1.0, 0.6562, 1.0, 0.625, 1.0, 0.9062, 1.0, 0.9375, 1.0, 0.9375, 1.0, 0.9062, 1.0, 0.2188, 1.0, 0.25, 1.0, 0.25, 1.0, 0.2188, 1.0, 0.5, 1.0, 0.5312, 1.0, 0.5312, 1.0, 0.5, 1.0, 0.7812, 1.0, 0.8125, 1.0, 0.8125, 1.0, 0.7812, 1.0, 0.09375, 1.0, 0.125, 1.0, 0.125, 1.0, 0.09375, 1.0, 0.375, 1.0, 0.4062, 1.0, 0.4062, 1.0, 0.375, 1.0, 0.6562, 1.0, 0.6875, 1.0, 0.6875, 1.0, 0.6562, 1.0, 0.9375, 1.0, 0.9688, 1.0, 0.9688, 1.0, 0.9375, 1.0, 0.25, 1.0, 0.2812, 1.0, 0.2812, 1.0, 0.25, 1.0, 0.5312, 1.0, 0.5625, 1.0, 0.5625, 1.0, 0.5312, 1.0, 0.8125, 1.0, 0.8438, 1.0, 0.8438, 1.0, 0.8125, 1.0, 1.0, 0.5, 1.0, 1.0, 0.9688, 1.0, 0.9688, 0.5, 0.9688, 0.5, 0.9688, 1.0, 0.9375, 1.0, 0.9375, 0.5, 0.9375, 0.5, 0.9375, 1.0, 0.9062, 1.0, 0.9062, 0.5, 0.9062, 0.5, 0.9062, 1.0, 0.875, 1.0, 0.875, 0.5, 0.875, 0.5, 0.875, 1.0, 0.8438, 1.0, 0.8438, 0.5, 0.8438, 0.5, 0.8438, 1.0, 0.8125, 1.0, 0.8125, 0.5, 0.8125, 0.5, 0.8125, 1.0, 0.7812, 1.0, 0.7812, 0.5, 0.7812, 0.5, 0.7812, 1.0, 0.75, 1.0, 0.75, 0.5, 0.75, 0.5, 0.75, 1.0, 0.7188, 1.0, 0.7188, 0.5, 0.7188, 0.5, 0.7188, 1.0, 0.6875, 1.0, 0.6875, 0.5, 0.6875, 0.5, 0.6875, 1.0, 0.6562, 1.0, 0.6562, 0.5, 0.6562, 0.5, 0.6562, 1.0, 0.625, 1.0, 0.625, 0.5, 0.625, 0.5, 0.625, 1.0, 0.5938, 1.0, 0.5938, 0.5, 0.5938, 0.5, 0.5938, 1.0, 0.5625, 1.0, 0.5625, 0.5, 0.5625, 0.5, 0.5625, 1.0, 0.5312, 1.0, 0.5312, 0.5, 0.5312, 0.5, 0.5312, 1.0, 0.5, 1.0, 0.5, 0.5, 0.5, 0.5, 0.5, 1.0, 0.4688, 1.0, 0.4688, 0.5, 0.4688, 0.5, 0.4688, 1.0, 0.4375, 1.0, 0.4375, 0.5, 0.4375, 0.5, 0.4375, 1.0, 0.4062, 1.0, 0.4062, 0.5, 0.4062, 0.5, 0.4062, 1.0, 0.375, 1.0, 0.375, 0.5, 0.375, 0.5, 0.375, 1.0, 0.3438, 1.0, 0.3438, 0.5, 0.3438, 0.5, 0.3438, 1.0, 0.3125, 1.0, 0.3125, 0.5, 0.3125, 0.5, 0.3125, 1.0, 0.2812, 1.0, 0.2812, 0.5, 0.2812, 0.5, 0.2812, 1.0, 0.25, 1.0, 0.25, 0.5, 0.25, 0.5, 0.25, 1.0, 0.2188, 1.0, 0.2188, 0.5, 0.2188, 0.5, 0.2188, 1.0, 0.1875, 1.0, 0.1875, 0.5, 0.1875, 0.5, 0.1875, 1.0, 0.1562, 1.0, 0.1562, 0.5, 0.1562, 0.5, 0.1562, 1.0, 0.125, 1.0, 0.125, 0.5, 0.125, 0.5, 0.125, 1.0, 0.09375, 1.0, 0.09375, 0.5, 0.09375, 0.5, 0.09375, 1.0, 0.0625, 1.0, 0.0625, 0.5, 0.2968, 0.4854, 0.25, 0.49, 0.2032, 0.4854, 0.1582, 0.4717, 0.1167, 0.4496, 0.08029, 0.4197, 0.05045, 0.3833, 0.02827, 0.3418, 0.01461, 0.2968, 0.01, 0.25, 0.01461, 0.2032, 0.02827, 0.1582, 0.05045, 0.1167, 0.08029, 0.08029, 0.1167, 0.05045, 0.1582, 0.02827, 0.2032, 0.01461, 0.25, 0.01, 0.2968, 0.01461, 0.3418, 0.02827, 0.3833, 0.05045, 0.4197, 0.08029, 0.4496, 0.1167, 0.4717, 0.1582, 0.4854, 0.2032, 0.49, 0.25, 0.4854, 0.2968, 0.4717, 0.3418, 0.4496, 0.3833, 0.4197, 0.4197, 0.3833, 0.4496, 0.3418, 0.4717, 0.0625, 0.5, 0.0625, 1.0, 0.03125, 1.0, 0.03125, 0.5, 0.03125, 0.5, 0.03125, 1.0, 0.0, 1.0, 0.0, 0.5, 0.75, 0.49, 0.7968, 0.4854, 0.8418, 0.4717, 0.8833, 0.4496, 0.9197, 0.4197, 0.9496, 0.3833, 0.9717, 0.3418, 0.9854, 0.2968, 0.99, 0.25, 0.9854, 0.2032, 0.9717, 0.1582, 0.9496, 0.1167, 0.9197, 0.08029, 0.8833, 0.05045, 0.8418, 0.02827, 0.7968, 0.01461, 0.75, 0.01, 0.7032, 0.01461, 0.6582, 0.02827, 0.6167, 0.05045, 0.5803, 0.08029, 0.5504, 0.1167, 0.5283, 0.1582, 0.5146, 0.2032, 0.51, 0.25, 0.5146, 0.2968, 0.5283, 0.3418, 0.5504, 0.3833, 0.5803, 0.4197, 0.6167, 0.4496, 0.6582, 0.4717, 0.7032, 0.4854])
me_cylinder.materials.append(mat_glass)
me_cylinder.materials.append(mat_cork)
me_cylinder.use_remesh_fix_poles = True
me_cylinder.use_remesh_preserve_attributes = False
me_cylinder.update()
me_cube_001 = bpy.data.meshes.new('Cube.001')
me_cube_001.from_pydata([(-1.0, -1.0, -1.0), (-1.0, -1.0, 1.0), (-1.0, 1.0, -1.0), (-1.0, 1.0, 1.0), (1.0, -1.0, -1.0), (1.0, -1.0, 1.0), (1.0, 1.0, -1.0), (1.0, 1.0, 1.0)], [], [(0, 1, 3, 2), (2, 3, 7, 6), (6, 7, 5, 4), (4, 5, 1, 0), (2, 6, 4, 0), (7, 3, 1, 5)])
_uv = me_cube_001.uv_layers.new(name='UVMap')
_uv.uv.foreach_set('vector', [0.375, 0.0, 0.625, 0.0, 0.625, 0.25, 0.375, 0.25, 0.375, 0.25, 0.625, 0.25, 0.625, 0.5, 0.375, 0.5, 0.375, 0.5, 0.625, 0.5, 0.625, 0.75, 0.375, 0.75, 0.375, 0.75, 0.625, 0.75, 0.625, 1.0, 0.375, 1.0, 0.125, 0.5, 0.375, 0.5, 0.375, 0.75, 0.125, 0.75, 0.625, 0.5, 0.875, 0.5, 0.875, 0.75, 0.625, 0.75])
me_cube_001.materials.append(mat_inside)
me_cube_001.use_remesh_fix_poles = True
me_cube_001.use_remesh_preserve_attributes = False
me_cube_001.update()

# ---- objects
ob_light = bpy.data.objects.new('Light', light_light)
ob_camera = bpy.data.objects.new('Camera', cam_camera)
ob_cylinder = bpy.data.objects.new('Cylinder', me_cylinder)
ob_light_001 = bpy.data.objects.new('Light.001', light_light_001)
ob_light_002 = bpy.data.objects.new('Light.002', light_light_002)
ob_light_003 = bpy.data.objects.new('Light.003', light_light_003)
ob_light_004 = bpy.data.objects.new('Light.004', light_light_004)
ob_cube = bpy.data.objects.new('Cube', me_cube_001)

# ---- transforms, parenting, visibility, modifiers, constraints
ob_light.location = (2.296, 6.097, -3.539)
ob_light.rotation_euler = (0.6503, 0.05522, 1.866)
ob_light.lock_rotations_4d = False
ob_light.empty_display_type = 'ARROWS'
ob_light.color = (0.0, 0.0, 0.0, 0.0)
ob_light.lineart.crease_threshold = 0.0
ob_camera.location = (16.44, -0.3452, -3.14e-07)
ob_camera.rotation_euler = (1.571, 0.0, 1.571)
ob_camera.lock_rotations_4d = False
ob_camera.empty_display_type = 'ARROWS'
ob_camera.color = (0.0, 0.0, 0.0, 0.0)
ob_camera.display_type = 'WIRE'
ob_camera.lineart.crease_threshold = 0.0
ob_cylinder.location = (0.0, 0.0, 0.0)
ob_cylinder.rotation_euler = (1.571, -0.0, 0.0)
ob_light_001.location = (2.296, -3.307, -0.1323)
ob_light_001.rotation_euler = (0.6503, 0.05522, 1.866)
ob_light_001.lock_rotations_4d = False
ob_light_001.empty_display_type = 'ARROWS'
ob_light_001.color = (0.0, 0.0, 0.0, 0.0)
ob_light_001.lineart.crease_threshold = 0.0
ob_light_002.location = (-2.02, 3.627, 2.082)
ob_light_002.rotation_euler = (0.6503, 0.05522, 1.866)
ob_light_002.lock_rotations_4d = False
ob_light_002.empty_display_type = 'ARROWS'
ob_light_002.color = (0.0, 0.0, 0.0, 0.0)
ob_light_002.lineart.crease_threshold = 0.0
ob_light_003.location = (-2.02, -3.354, -1.547)
ob_light_003.rotation_euler = (0.6503, 0.05522, 1.866)
ob_light_003.lock_rotations_4d = False
ob_light_003.empty_display_type = 'ARROWS'
ob_light_003.color = (0.0, 0.0, 0.0, 0.0)
ob_light_003.lineart.crease_threshold = 0.0
ob_light_004.location = (0.3471, 0.6214, 3.473)
ob_light_004.rotation_euler = (0.6503, 0.05522, 1.866)
ob_light_004.lock_rotations_4d = False
ob_light_004.empty_display_type = 'ARROWS'
ob_light_004.color = (0.0, 0.0, 0.0, 0.0)
ob_light_004.lineart.crease_threshold = 0.0
ob_cube.location = (-2.291, 0.0, 0.0)
ob_cube.scale = (0.9213, 4.456, 0.9213)
ob_cube.hide_render = True

# ---- collection membership
col_collection.objects.link(ob_light)
col_collection.objects.link(ob_camera)
col_collection.objects.link(ob_cylinder)
col_collection.objects.link(ob_light_001)
col_collection.objects.link(ob_light_002)
col_collection.objects.link(ob_light_003)
col_collection.objects.link(ob_light_004)
col_collection.objects.link(ob_cube)

# ---- scene / render settings (as saved in the file)
scene.camera = ob_camera
scene.frame_start = 1; scene.frame_end = 250; scene.frame_set(1)
scene.render.engine = 'CYCLES'
scene.render.film_transparent = True
scene.cycles.samples = 1024
scene.cycles.sampling_pattern = 'TABULATED_SOBOL'
scene.cycles.use_light_tree = False
scene.view_settings.view_transform = 'Filmic'
bpy.context.view_layer.update()
